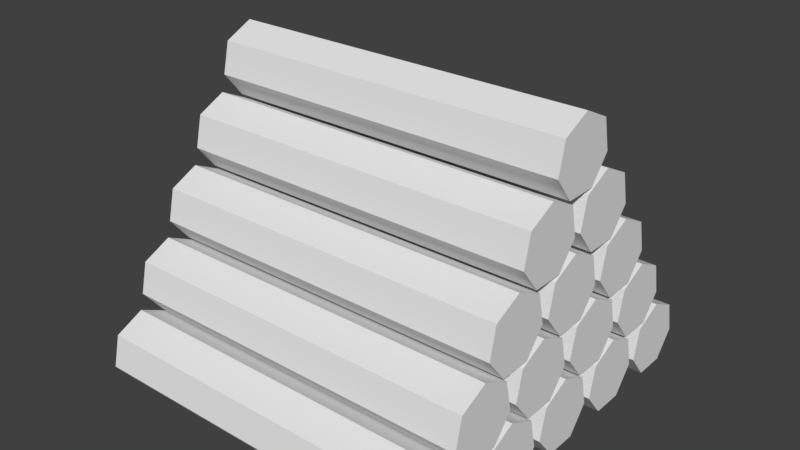 # Source: LogPile.blend  (saved by Blender 2.78.0; exported with 4.5.12 LTS)
import bpy
from mathutils import Matrix  # noqa: F401  (used for matrix-valued properties, if any)

bpy.ops.wm.read_factory_settings(use_empty=True)
scene = bpy.context.scene
scene.name = 'Scene'

# ---- collections
col_collection_1 = bpy.data.collections.new('Collection 1'); scene.collection.children.link(col_collection_1)

# ---- world
world_world = bpy.data.worlds.new('World'); scene.world = world_world
world_world.color = (0.05088, 0.05088, 0.05088)
world_world.use_sun_shadow = False
world_world.sun_shadow_jitter_overblur = 0.0
world_world.cycles.sampling_method = 'MANUAL'

# ---- meshes
me_cylinder = bpy.data.meshes.new('Cylinder')
me_cylinder.from_pydata([(-0.6914, 0.2635, -2.796e-08), (0.6914, 0.2635, -4.449e-08), (-0.6914, 0.2113, -0.1084), (0.6914, 0.2113, -0.1084), (-0.6914, 0.09404, -0.1351), (0.6914, 0.09404, -0.1351), (-0.6914, -2.629e-09, -0.06014), (0.6914, -2.629e-09, -0.06014), (-0.6914, 5.693e-08, 0.06014), (0.6914, 2.629e-09, 0.06014), (-0.6914, 0.09404, 0.1351), (0.6914, 0.09404, 0.1351), (-0.6914, 0.2113, 0.1084), (0.6914, 0.2113, 0.1084), (-0.6914, 0.2635, -0.3007), (0.6914, 0.2635, -0.3007), (-0.6914, 0.2113, -0.409), (0.6914, 0.2113, -0.409), (-0.6914, 0.09404, -0.4358), (0.6914, 0.09404, -0.4358), (-0.6914, -1.577e-08, -0.3608), (0.6914, -1.577e-08, -0.3608), (-0.6914, 4.379e-08, -0.2405), (0.6914, -1.051e-08, -0.2405), (-0.6914, 0.09404, -0.1655), (0.6914, 0.09404, -0.1655), (-0.6914, 0.2113, -0.1923), (0.6914, 0.2113, -0.1923), (-0.6914, 0.2635, 0.3007), (0.6914, 0.2635, 0.3007), (-0.6914, 0.2113, 0.1923), (0.6914, 0.2113, 0.1923), (-0.6914, 0.09404, 0.1655), (0.6914, 0.09404, 0.1655), (-0.6914, 1.051e-08, 0.2405), (0.6914, 1.051e-08, 0.2405), (-0.6914, 7.008e-08, 0.3608), (0.6914, 1.577e-08, 0.3608), (-0.6914, 0.09404, 0.4358), (0.6914, 0.09404, 0.4358), (-0.6914, 0.2113, 0.409), (0.6914, 0.2113, 0.409), (-0.6914, 0.2635, -0.6013), (0.6914, 0.2635, -0.6013), (-0.6914, 0.2113, -0.7097), (0.6914, 0.2113, -0.7097), (-0.6914, 0.09404, -0.7365), (0.6914, 0.09404, -0.7365), (-0.6914, -2.891e-08, -0.6615), (0.6914, -2.891e-08, -0.6615), (-0.6914, 3.065e-08, -0.5412), (0.6914, -2.366e-08, -0.5412), (-0.6914, 0.09404, -0.4662), (0.6914, 0.09404, -0.4662), (-0.6914, 0.2113, -0.493), (0.6914, 0.2113, -0.493), (-0.6914, 0.2635, 0.6013), (0.6914, 0.2635, 0.6013), (-0.6914, 0.2113, 0.493), (0.6914, 0.2113, 0.493), (-0.6914, 0.09404, 0.4662), (0.6914, 0.09404, 0.4662), (-0.6914, 2.366e-08, 0.5412), (0.6914, 2.366e-08, 0.5412), (-0.6914, 8.322e-08, 0.6615), (0.6914, 2.891e-08, 0.6615), (-0.6914, 0.09404, 0.7365), (0.6914, 0.09404, 0.7365), (-0.6914, 0.2113, 0.7097), (0.6914, 0.2113, 0.7097), (-0.6914, 0.4923, -0.1503), (0.6914, 0.4923, -0.1503), (-0.6914, 0.4401, -0.2587), (0.6914, 0.4401, -0.2587), (-0.6914, 0.3229, -0.2855), (0.6914, 0.3229, -0.2855), (-0.6914, 0.2288, -0.2105), (0.6914, 0.2288, -0.2105), (-0.6914, 0.2288, -0.09019), (0.6914, 0.2288, -0.09019), (-0.6914, 0.3229, -0.0152), (0.6914, 0.3229, -0.0152), (-0.6914, 0.4401, -0.04196), (0.6914, 0.4401, -0.04196), (-0.6914, 0.4923, -0.451), (0.6914, 0.4923, -0.451), (-0.6914, 0.4401, -0.5594), (0.6914, 0.4401, -0.5594), (-0.6914, 0.3229, -0.5861), (0.6914, 0.3229, -0.5861), (-0.6914, 0.2288, -0.5111), (0.6914, 0.2288, -0.5111), (-0.6914, 0.2288, -0.3908), (0.6914, 0.2288, -0.3908), (-0.6914, 0.3229, -0.3159), (0.6914, 0.3229, -0.3159), (-0.6914, 0.4401, -0.3426), (0.6914, 0.4401, -0.3426), (-0.6914, 0.4923, 0.1503), (0.6914, 0.4923, 0.1503), (-0.6914, 0.4401, 0.04196), (0.6914, 0.4401, 0.04196), (-0.6914, 0.3229, 0.0152), (0.6914, 0.3229, 0.0152), (-0.6914, 0.2288, 0.09019), (0.6914, 0.2288, 0.09019), (-0.6914, 0.2288, 0.2105), (0.6914, 0.2288, 0.2105), (-0.6914, 0.3229, 0.2855), (0.6914, 0.3229, 0.2855), (-0.6914, 0.4401, 0.2587), (0.6914, 0.4401, 0.2587), (-0.6914, 0.4923, 0.451), (0.6914, 0.4923, 0.451), (-0.6914, 0.4401, 0.3426), (0.6914, 0.4401, 0.3426), (-0.6914, 0.3229, 0.3159), (0.6914, 0.3229, 0.3159), (-0.6914, 0.2288, 0.3908), (0.6914, 0.2288, 0.3908), (-0.6914, 0.2288, 0.5111), (0.6914, 0.2288, 0.5111), (-0.6914, 0.3229, 0.5861), (0.6914, 0.3229, 0.5861), (-0.6914, 0.4401, 0.5594), (0.6914, 0.4401, 0.5594), (-0.6914, 0.7211, -4.797e-08), (0.6914, 0.7211, -6.449e-08), (-0.6914, 0.6689, -0.1084), (0.6914, 0.6689, -0.1084), (-0.6914, 0.5517, -0.1351), (0.6914, 0.5517, -0.1351), (-0.6914, 0.4576, -0.06014), (0.6914, 0.4576, -0.06014), (-0.6914, 0.4576, 0.06014), (0.6914, 0.4576, 0.06014), (-0.6914, 0.5517, 0.1351), (0.6914, 0.5517, 0.1351), (-0.6914, 0.6689, 0.1084), (0.6914, 0.6689, 0.1084), (-0.6914, 0.7211, -0.3007), (0.6914, 0.7211, -0.3007), (-0.6914, 0.6689, -0.409), (0.6914, 0.6689, -0.409), (-0.6914, 0.5517, -0.4358), (0.6914, 0.5517, -0.4358), (-0.6914, 0.4576, -0.3608), (0.6914, 0.4576, -0.3608), (-0.6914, 0.4576, -0.2405), (0.6914, 0.4576, -0.2405), (-0.6914, 0.5517, -0.1655), (0.6914, 0.5517, -0.1655), (-0.6914, 0.6689, -0.1923), (0.6914, 0.6689, -0.1923), (-0.6914, 0.7211, 0.3007), (0.6914, 0.7211, 0.3007), (-0.6914, 0.6689, 0.1923), (0.6914, 0.6689, 0.1923), (-0.6914, 0.5517, 0.1655), (0.6914, 0.5517, 0.1655), (-0.6914, 0.4576, 0.2405), (0.6914, 0.4576, 0.2405), (-0.6914, 0.4576, 0.3608), (0.6914, 0.4576, 0.3608), (-0.6914, 0.5517, 0.4358), (0.6914, 0.5517, 0.4358), (-0.6914, 0.6689, 0.409), (0.6914, 0.6689, 0.409), (-0.6914, 0.9517, -0.1503), (0.6914, 0.9517, -0.1503), (-0.6914, 0.8995, -0.2587), (0.6914, 0.8995, -0.2587), (-0.6914, 0.7822, -0.2855), (0.6914, 0.7822, -0.2855), (-0.6914, 0.6882, -0.2105), (0.6914, 0.6882, -0.2105), (-0.6914, 0.6882, -0.09019), (0.6914, 0.6882, -0.09019), (-0.6914, 0.7822, -0.0152), (0.6914, 0.7822, -0.0152), (-0.6914, 0.8995, -0.04196), (0.6914, 0.8995, -0.04196), (-0.6914, 0.9517, 0.1503), (0.6914, 0.9517, 0.1503), (-0.6914, 0.8995, 0.04196), (0.6914, 0.8995, 0.04196), (-0.6914, 0.7822, 0.0152), (0.6914, 0.7822, 0.0152), (-0.6914, 0.6882, 0.09019), (0.6914, 0.6882, 0.09019), (-0.6914, 0.6882, 0.2105), (0.6914, 0.6882, 0.2105), (-0.6914, 0.7822, 0.2855), (0.6914, 0.7822, 0.2855), (-0.6914, 0.8995, 0.2587), (0.6914, 0.8995, 0.2587), (-0.6914, 1.182, -6.812e-08), (0.6914, 1.182, -8.465e-08), (-0.6914, 1.13, -0.1084), (0.6914, 1.13, -0.1084), (-0.6914, 1.013, -0.1351), (0.6914, 1.013, -0.1351), (-0.6914, 0.9188, -0.06014), (0.6914, 0.9188, -0.06014), (-0.6914, 0.9188, 0.06014), (0.6914, 0.9188, 0.06014), (-0.6914, 1.013, 0.1351), (0.6914, 1.013, 0.1351), (-0.6914, 1.13, 0.1084), (0.6914, 1.13, 0.1084)], [], [(0, 1, 3, 2), (2, 3, 5, 4), (4, 5, 7, 6), (6, 7, 9, 8), (8, 9, 11, 10), (3, 1, 13, 11, 9, 7, 5), (10, 11, 13, 12), (12, 13, 1, 0), (0, 2, 4, 6, 8, 10, 12), (14, 15, 17, 16), (16, 17, 19, 18), (18, 19, 21, 20), (20, 21, 23, 22), (22, 23, 25, 24), (17, 15, 27, 25, 23, 21, 19), (24, 25, 27, 26), (26, 27, 15, 14), (14, 16, 18, 20, 22, 24, 26), (28, 29, 31, 30), (30, 31, 33, 32), (32, 33, 35, 34), (34, 35, 37, 36), (36, 37, 39, 38), (31, 29, 41, 39, 37, 35, 33), (38, 39, 41, 40), (40, 41, 29, 28), (28, 30, 32, 34, 36, 38, 40), (42, 43, 45, 44), (44, 45, 47, 46), (46, 47, 49, 48), (48, 49, 51, 50), (50, 51, 53, 52), (45, 43, 55, 53, 51, 49, 47), (52, 53, 55, 54), (54, 55, 43, 42), (42, 44, 46, 48, 50, 52, 54), (56, 57, 59, 58), (58, 59, 61, 60), (60, 61, 63, 62), (62, 63, 65, 64), (64, 65, 67, 66), (59, 57, 69, 67, 65, 63, 61), (66, 67, 69, 68), (68, 69, 57, 56), (56, 58, 60, 62, 64, 66, 68), (70, 71, 73, 72), (72, 73, 75, 74), (74, 75, 77, 76), (76, 77, 79, 78), (78, 79, 81, 80), (73, 71, 83, 81, 79, 77, 75), (80, 81, 83, 82), (82, 83, 71, 70), (70, 72, 74, 76, 78, 80, 82), (84, 85, 87, 86), (86, 87, 89, 88), (88, 89, 91, 90), (90, 91, 93, 92), (92, 93, 95, 94), (87, 85, 97, 95, 93, 91, 89), (94, 95, 97, 96), (96, 97, 85, 84), (84, 86, 88, 90, 92, 94, 96), (98, 99, 101, 100), (100, 101, 103, 102), (102, 103, 105, 104), (104, 105, 107, 106), (106, 107, 109, 108), (101, 99, 111, 109, 107, 105, 103), (108, 109, 111, 110), (110, 111, 99, 98), (98, 100, 102, 104, 106, 108, 110), (112, 113, 115, 114), (114, 115, 117, 116), (116, 117, 119, 118), (118, 119, 121, 120), (120, 121, 123, 122), (115, 113, 125, 123, 121, 119, 117), (122, 123, 125, 124), (124, 125, 113, 112), (112, 114, 116, 118, 120, 122, 124), (126, 127, 129, 128), (128, 129, 131, 130), (130, 131, 133, 132), (132, 133, 135, 134), (134, 135, 137, 136), (129, 127, 139, 137, 135, 133, 131), (136, 137, 139, 138), (138, 139, 127, 126), (126, 128, 130, 132, 134, 136, 138), (140, 141, 143, 142), (142, 143, 145, 144), (144, 145, 147, 146), (146, 147, 149, 148), (148, 149, 151, 150), (143, 141, 153, 151, 149, 147, 145), (150, 151, 153, 152), (152, 153, 141, 140), (140, 142, 144, 146, 148, 150, 152), (154, 155, 157, 156), (156, 157, 159, 158), (158, 159, 161, 160), (160, 161, 163, 162), (162, 163, 165, 164), (157, 155, 167, 165, 163, 161, 159), (164, 165, 167, 166), (166, 167, 155, 154), (154, 156, 158, 160, 162, 164, 166), (168, 169, 171, 170), (170, 171, 173, 172), (172, 173, 175, 174), (174, 175, 177, 176), (176, 177, 179, 178), (171, 169, 181, 179, 177, 175, 173), (178, 179, 181, 180), (180, 181, 169, 168), (168, 170, 172, 174, 176, 178, 180), (182, 183, 185, 184), (184, 185, 187, 186), (186, 187, 189, 188), (188, 189, 191, 190), (190, 191, 193, 192), (185, 183, 195, 193, 191, 189, 187), (192, 193, 195, 194), (194, 195, 183, 182), (182, 184, 186, 188, 190, 192, 194), (196, 197, 199, 198), (198, 199, 201, 200), (200, 201, 203, 202), (202, 203, 205, 204), (204, 205, 207, 206), (199, 197, 209, 207, 205, 203, 201), (206, 207, 209, 208), (208, 209, 197, 196), (196, 198, 200, 202, 204, 206, 208)])
_uv = me_cylinder.uv_layers.new(name='UVMap')
_uv.uv.foreach_set('vector', [0.4735, 0.4798, 0.4735, 0.5202, 0.4713, 0.5202, 0.4713, 0.4798, 0.537, 0.5202, 0.537, 0.4798, 0.5392, 0.4798, 0.5392, 0.5202, 0.5392, 0.5202, 0.5392, 0.4798, 0.5427, 0.4798, 0.5427, 0.5202, 0.4452, 0.5202, 0.4452, 0.5606, 0.443, 0.5606, 0.443, 0.5202, 0.443, 0.5202, 0.443, 0.5606, 0.4394, 0.5606, 0.4394, 0.5202, 0.545, 0.5399, 0.5466, 0.5368, 0.55, 0.536, 0.5528, 0.5382, 0.5528, 0.5417, 0.55, 0.5439, 0.5466, 0.5431, 0.4793, 0.4798, 0.4793, 0.5202, 0.4771, 0.5202, 0.4771, 0.4798, 0.4771, 0.4798, 0.4771, 0.5202, 0.4735, 0.5202, 0.4735, 0.4798, 0.545, 0.5224, 0.545, 0.5259, 0.5422, 0.5281, 0.5388, 0.5273, 0.5372, 0.5241, 0.5388, 0.521, 0.5422, 0.5202, 0.4496, 0.4798, 0.4496, 0.5202, 0.4474, 0.5202, 0.4474, 0.4798, 0.5307, 0.4798, 0.5307, 0.4394, 0.533, 0.4394, 0.533, 0.4798, 0.533, 0.4798, 0.533, 0.4394, 0.5365, 0.4394, 0.5365, 0.4798, 0.525, 0.4798, 0.525, 0.4394, 0.5272, 0.4394, 0.5272, 0.4798, 0.5272, 0.4798, 0.5272, 0.4394, 0.5307, 0.4394, 0.5307, 0.4798, 0.5044, 0.5382, 0.5044, 0.5417, 0.5016, 0.5439, 0.4982, 0.5431, 0.4966, 0.5399, 0.4982, 0.5368, 0.5016, 0.536, 0.4554, 0.4798, 0.4554, 0.5202, 0.4532, 0.5202, 0.4532, 0.4798, 0.4532, 0.4798, 0.4532, 0.5202, 0.4496, 0.5202, 0.4496, 0.4798, 0.5295, 0.5382, 0.5295, 0.5417, 0.5267, 0.5439, 0.5232, 0.5431, 0.5217, 0.5399, 0.5232, 0.5368, 0.5267, 0.536, 0.501, 0.4798, 0.501, 0.4394, 0.5033, 0.4394, 0.5033, 0.4798, 0.5312, 0.5202, 0.5312, 0.4798, 0.5334, 0.4798, 0.5334, 0.5202, 0.5334, 0.5202, 0.5334, 0.4798, 0.537, 0.4798, 0.537, 0.5202, 0.49, 0.5606, 0.49, 0.5202, 0.4922, 0.5202, 0.4922, 0.5606, 0.4922, 0.5606, 0.4922, 0.5202, 0.4957, 0.5202, 0.4957, 0.5606, 0.5372, 0.5399, 0.5388, 0.5368, 0.5422, 0.536, 0.545, 0.5382, 0.545, 0.5417, 0.5422, 0.5439, 0.5388, 0.5431, 0.4953, 0.4798, 0.4953, 0.4394, 0.4975, 0.4394, 0.4975, 0.4798, 0.4975, 0.4798, 0.4975, 0.4394, 0.501, 0.4394, 0.501, 0.4798, 0.531, 0.5273, 0.5295, 0.5241, 0.531, 0.521, 0.5345, 0.5202, 0.5372, 0.5224, 0.5372, 0.5259, 0.5345, 0.5281, 0.4656, 0.4798, 0.4656, 0.5202, 0.4634, 0.5202, 0.4634, 0.4798, 0.5365, 0.4798, 0.5365, 0.4394, 0.5387, 0.4394, 0.5387, 0.4798, 0.5387, 0.4798, 0.5387, 0.4394, 0.5423, 0.4394, 0.5423, 0.4798, 0.5024, 0.5202, 0.5024, 0.4798, 0.5046, 0.4798, 0.5046, 0.5202, 0.5046, 0.5202, 0.5046, 0.4798, 0.5081, 0.4798, 0.5081, 0.5202, 0.5578, 0.5281, 0.5543, 0.5273, 0.5528, 0.5241, 0.5543, 0.521, 0.5578, 0.5202, 0.5606, 0.5224, 0.5606, 0.5259, 0.4713, 0.4798, 0.4713, 0.5202, 0.4691, 0.5202, 0.4691, 0.4798, 0.4691, 0.4798, 0.4691, 0.5202, 0.4656, 0.5202, 0.4656, 0.4798, 0.531, 0.5368, 0.5345, 0.536, 0.5372, 0.5382, 0.5372, 0.5417, 0.5345, 0.5439, 0.531, 0.5431, 0.5295, 0.5399, 0.4576, 0.4798, 0.4576, 0.5202, 0.4554, 0.5202, 0.4554, 0.4798, 0.5427, 0.5202, 0.5427, 0.4798, 0.5449, 0.4798, 0.5449, 0.5202, 0.5449, 0.5202, 0.5449, 0.4798, 0.5485, 0.4798, 0.5485, 0.5202, 0.4727, 0.5606, 0.4727, 0.5202, 0.4749, 0.5202, 0.4749, 0.5606, 0.4749, 0.5606, 0.4749, 0.5202, 0.4784, 0.5202, 0.4784, 0.5606, 0.5267, 0.5518, 0.5232, 0.551, 0.5217, 0.5478, 0.5232, 0.5447, 0.5267, 0.5439, 0.5295, 0.5461, 0.5295, 0.5496, 0.4634, 0.4798, 0.4634, 0.5202, 0.4611, 0.5202, 0.4611, 0.4798, 0.4611, 0.4798, 0.4611, 0.5202, 0.4576, 0.5202, 0.4576, 0.4798, 0.545, 0.5338, 0.5422, 0.536, 0.5388, 0.5352, 0.5372, 0.532, 0.5388, 0.5289, 0.5422, 0.5281, 0.545, 0.5303, 0.4416, 0.4798, 0.4416, 0.5202, 0.4394, 0.5202, 0.4394, 0.4798, 0.5192, 0.4798, 0.5192, 0.4394, 0.5214, 0.4394, 0.5214, 0.4798, 0.5214, 0.4798, 0.5214, 0.4394, 0.525, 0.4394, 0.525, 0.4798, 0.4669, 0.5202, 0.4669, 0.5606, 0.4647, 0.5606, 0.4647, 0.5202, 0.4647, 0.5202, 0.4647, 0.5606, 0.4611, 0.5606, 0.4611, 0.5202, 0.5372, 0.5478, 0.5388, 0.5447, 0.5422, 0.5439, 0.545, 0.5461, 0.545, 0.5496, 0.5422, 0.5518, 0.5388, 0.551, 0.4474, 0.4798, 0.4474, 0.5202, 0.4452, 0.5202, 0.4452, 0.4798, 0.4452, 0.4798, 0.4452, 0.5202, 0.4416, 0.5202, 0.4416, 0.4798, 0.5154, 0.5368, 0.5189, 0.536, 0.5217, 0.5382, 0.5217, 0.5417, 0.5189, 0.5439, 0.5154, 0.5431, 0.5139, 0.5399, 0.509, 0.4798, 0.509, 0.4394, 0.5112, 0.4394, 0.5112, 0.4798, 0.548, 0.4798, 0.548, 0.4394, 0.5503, 0.4394, 0.5503, 0.4798, 0.5503, 0.4798, 0.5503, 0.4394, 0.5538, 0.4394, 0.5538, 0.4798, 0.5423, 0.4798, 0.5423, 0.4394, 0.5445, 0.4394, 0.5445, 0.4798, 0.5445, 0.4798, 0.5445, 0.4394, 0.548, 0.4394, 0.548, 0.4798, 0.5217, 0.5461, 0.5217, 0.5496, 0.5189, 0.5518, 0.5154, 0.551, 0.5139, 0.5478, 0.5154, 0.5447, 0.5189, 0.5439, 0.5033, 0.4798, 0.5033, 0.4394, 0.5055, 0.4394, 0.5055, 0.4798, 0.5055, 0.4798, 0.5055, 0.4394, 0.509, 0.4394, 0.509, 0.4798, 0.5061, 0.5399, 0.5077, 0.5368, 0.5111, 0.536, 0.5139, 0.5382, 0.5139, 0.5417, 0.5111, 0.5439, 0.5077, 0.5431, 0.4691, 0.4798, 0.4691, 0.4394, 0.4713, 0.4394, 0.4713, 0.4798, 0.4532, 0.5202, 0.4532, 0.5606, 0.4509, 0.5606, 0.4509, 0.5202, 0.4509, 0.5202, 0.4509, 0.5606, 0.4474, 0.5606, 0.4474, 0.5202, 0.4842, 0.5606, 0.4842, 0.5202, 0.4864, 0.5202, 0.4864, 0.5606, 0.4864, 0.5606, 0.4864, 0.5202, 0.49, 0.5202, 0.49, 0.5606, 0.55, 0.5518, 0.5466, 0.551, 0.545, 0.5478, 0.5466, 0.5447, 0.55, 0.5439, 0.5528, 0.5461, 0.5528, 0.5496, 0.4634, 0.4798, 0.4634, 0.4394, 0.4656, 0.4394, 0.4656, 0.4798, 0.4656, 0.4798, 0.4656, 0.4394, 0.4691, 0.4394, 0.4691, 0.4798, 0.5154, 0.521, 0.5189, 0.5202, 0.5217, 0.5224, 0.5217, 0.5259, 0.5189, 0.5281, 0.5154, 0.5273, 0.5139, 0.5241, 0.4532, 0.4798, 0.4532, 0.4394, 0.4554, 0.4394, 0.4554, 0.4798, 0.5081, 0.5202, 0.5081, 0.4798, 0.5104, 0.4798, 0.5104, 0.5202, 0.5104, 0.5202, 0.5104, 0.4798, 0.5139, 0.4798, 0.5139, 0.5202, 0.5254, 0.5202, 0.5254, 0.4798, 0.5277, 0.4798, 0.5277, 0.5202, 0.5277, 0.5202, 0.5277, 0.4798, 0.5312, 0.4798, 0.5312, 0.5202, 0.5094, 0.5202, 0.5122, 0.5224, 0.5122, 0.5259, 0.5094, 0.5281, 0.5059, 0.5273, 0.5044, 0.5241, 0.5059, 0.521, 0.4474, 0.4798, 0.4474, 0.4394, 0.4496, 0.4394, 0.4496, 0.4798, 0.4496, 0.4798, 0.4496, 0.4394, 0.4532, 0.4394, 0.4532, 0.4798, 0.4982, 0.521, 0.5016, 0.5202, 0.5044, 0.5224, 0.5044, 0.5259, 0.5016, 0.5281, 0.4982, 0.5273, 0.4966, 0.5241, 0.4771, 0.4798, 0.4771, 0.4394, 0.4793, 0.4394, 0.4793, 0.4798, 0.5543, 0.4798, 0.5543, 0.5202, 0.5521, 0.5202, 0.5521, 0.4798, 0.5521, 0.4798, 0.5521, 0.5202, 0.5485, 0.5202, 0.5485, 0.4798, 0.4784, 0.5606, 0.4784, 0.5202, 0.4807, 0.5202, 0.4807, 0.5606, 0.4807, 0.5606, 0.4807, 0.5202, 0.4842, 0.5202, 0.4842, 0.5606, 0.5217, 0.532, 0.5232, 0.5289, 0.5267, 0.5281, 0.5295, 0.5303, 0.5295, 0.5338, 0.5267, 0.536, 0.5232, 0.5352, 0.4713, 0.4798, 0.4713, 0.4394, 0.4735, 0.4394, 0.4735, 0.4798, 0.4735, 0.4798, 0.4735, 0.4394, 0.4771, 0.4394, 0.4771, 0.4798, 0.531, 0.5352, 0.5295, 0.532, 0.531, 0.5289, 0.5345, 0.5281, 0.5372, 0.5303, 0.5372, 0.5338, 0.5345, 0.536, 0.4611, 0.4798, 0.4611, 0.4394, 0.4634, 0.4394, 0.4634, 0.4798, 0.5197, 0.5202, 0.5197, 0.4798, 0.5219, 0.4798, 0.5219, 0.5202, 0.5219, 0.5202, 0.5219, 0.4798, 0.5254, 0.4798, 0.5254, 0.5202, 0.4966, 0.5202, 0.4966, 0.4798, 0.4988, 0.4798, 0.4988, 0.5202, 0.4988, 0.5202, 0.4988, 0.4798, 0.5024, 0.4798, 0.5024, 0.5202, 0.5111, 0.536, 0.5077, 0.5352, 0.5061, 0.532, 0.5077, 0.5289, 0.5111, 0.5281, 0.5139, 0.5303, 0.5139, 0.5338, 0.4554, 0.4798, 0.4554, 0.4394, 0.4576, 0.4394, 0.4576, 0.4798, 0.4576, 0.4798, 0.4576, 0.4394, 0.4611, 0.4394, 0.4611, 0.4798, 0.5154, 0.5289, 0.5189, 0.5281, 0.5217, 0.5303, 0.5217, 0.5338, 0.5189, 0.536, 0.5154, 0.5352, 0.5139, 0.532, 0.4931, 0.4798, 0.4931, 0.4394, 0.4953, 0.4394, 0.4953, 0.4798, 0.5139, 0.5202, 0.5139, 0.4798, 0.5161, 0.4798, 0.5161, 0.5202, 0.5161, 0.5202, 0.5161, 0.4798, 0.5197, 0.4798, 0.5197, 0.5202, 0.5543, 0.5202, 0.5543, 0.4798, 0.5565, 0.4798, 0.5565, 0.5202, 0.5565, 0.5202, 0.5565, 0.4798, 0.56, 0.4798, 0.56, 0.5202, 0.5111, 0.5518, 0.5077, 0.551, 0.5061, 0.5478, 0.5077, 0.5447, 0.5111, 0.5439, 0.5139, 0.5461, 0.5139, 0.5496, 0.4873, 0.4798, 0.4873, 0.4394, 0.4895, 0.4394, 0.4895, 0.4798, 0.4895, 0.4798, 0.4895, 0.4394, 0.4931, 0.4394, 0.4931, 0.4798, 0.4982, 0.5289, 0.5016, 0.5281, 0.5044, 0.5303, 0.5044, 0.5338, 0.5016, 0.536, 0.4982, 0.5352, 0.4966, 0.532, 0.5134, 0.4394, 0.5134, 0.4798, 0.5112, 0.4798, 0.5112, 0.4394, 0.4908, 0.5202, 0.4908, 0.4798, 0.4931, 0.4798, 0.4931, 0.5202, 0.4931, 0.5202, 0.4931, 0.4798, 0.4966, 0.4798, 0.4966, 0.5202, 0.4793, 0.5202, 0.4793, 0.4798, 0.4815, 0.4798, 0.4815, 0.5202, 0.4815, 0.5202, 0.4815, 0.4798, 0.4851, 0.4798, 0.4851, 0.5202, 0.531, 0.551, 0.5295, 0.5478, 0.531, 0.5447, 0.5345, 0.5439, 0.5372, 0.5461, 0.5372, 0.5496, 0.5345, 0.5518, 0.5192, 0.4394, 0.5192, 0.4798, 0.517, 0.4798, 0.517, 0.4394, 0.517, 0.4394, 0.517, 0.4798, 0.5134, 0.4798, 0.5134, 0.4394, 0.545, 0.5241, 0.5466, 0.521, 0.55, 0.5202, 0.5528, 0.5224, 0.5528, 0.5259, 0.55, 0.5281, 0.5466, 0.5273, 0.4851, 0.4798, 0.4851, 0.4394, 0.4873, 0.4394, 0.4873, 0.4798, 0.5596, 0.4394, 0.5596, 0.4798, 0.5574, 0.4798, 0.5574, 0.4394, 0.5574, 0.4394, 0.5574, 0.4798, 0.5538, 0.4798, 0.5538, 0.4394, 0.4851, 0.5202, 0.4851, 0.4798, 0.4873, 0.4798, 0.4873, 0.5202, 0.4873, 0.5202, 0.4873, 0.4798, 0.4908, 0.4798, 0.4908, 0.5202, 0.4982, 0.551, 0.4966, 0.5478, 0.4982, 0.5447, 0.5016, 0.5439, 0.5044, 0.5461, 0.5044, 0.5496, 0.5016, 0.5518, 0.4793, 0.4798, 0.4793, 0.4394, 0.4815, 0.4394, 0.4815, 0.4798, 0.4815, 0.4798, 0.4815, 0.4394, 0.4851, 0.4394, 0.4851, 0.4798, 0.5578, 0.5439, 0.5543, 0.5431, 0.5528, 0.5399, 0.5543, 0.5368, 0.5578, 0.536, 0.5606, 0.5382, 0.5606, 0.5417, 0.4452, 0.4798, 0.4452, 0.4394, 0.4474, 0.4394, 0.4474, 0.4798, 0.4554, 0.5606, 0.4554, 0.5202, 0.4576, 0.5202, 0.4576, 0.5606, 0.4576, 0.5606, 0.4576, 0.5202, 0.4611, 0.5202, 0.4611, 0.5606, 0.4669, 0.5606, 0.4669, 0.5202, 0.4691, 0.5202, 0.4691, 0.5606, 0.4691, 0.5606, 0.4691, 0.5202, 0.4727, 0.5202, 0.4727, 0.5606, 0.5543, 0.5352, 0.5528, 0.532, 0.5543, 0.5289, 0.5578, 0.5281, 0.5606, 0.5303, 0.5606, 0.5338, 0.5578, 0.536, 0.4394, 0.4798, 0.4394, 0.4394, 0.4416, 0.4394, 0.4416, 0.4798, 0.4416, 0.4798, 0.4416, 0.4394, 0.4452, 0.4394, 0.4452, 0.4798, 0.5217, 0.5241, 0.5232, 0.521, 0.5267, 0.5202, 0.5295, 0.5224, 0.5295, 0.5259, 0.5267, 0.5281, 0.5232, 0.5273])
me_cylinder.use_remesh_preserve_volume = False
me_cylinder.use_remesh_preserve_attributes = False
me_cylinder.use_mirror_vertex_groups = False
me_cylinder.update()

# ---- objects
ob_logpile = bpy.data.objects.new('LogPile', me_cylinder)

# ---- transforms, parenting, visibility, modifiers, constraints
ob_logpile.location = (0.0, 0.0, 0.0)
ob_logpile.rotation_euler = (1.571, -0.0, 0.0)
ob_logpile.lineart.crease_threshold = 0.0

# ---- collection membership
col_collection_1.objects.link(ob_logpile)

# ---- scene / render settings (as saved in the file)
scene.frame_start = 1; scene.frame_end = 250; scene.frame_set(1)
scene.render.engine = 'BLENDER_EEVEE_NEXT'
scene.render.resolution_percentage = 50
scene.render.dither_intensity = 0.0
scene.cycles.use_denoising = False
scene.cycles.samples = 128
scene.cycles.sampling_pattern = 'TABULATED_SOBOL'
scene.cycles.light_sampling_threshold = 0.0
scene.cycles.use_adaptive_sampling = False
scene.cycles.use_light_tree = False
scene.cycles.blur_glossy = 0.0
scene.cycles.sample_clamp_indirect = 0.0
scene.view_settings.view_transform = 'Standard'
bpy.context.view_layer.update()

# ---- added for rendering (the .blend has no active camera and no usable light): camera, sun
cam_auto = bpy.data.cameras.new('AutoCamera')
cam_auto.lens = 50.0
cam_auto.sensor_width = 36.0
cam_auto.clip_end = 1000.0
ob_auto_camera = bpy.data.objects.new('AutoCamera', cam_auto)
scene.collection.objects.link(ob_auto_camera)
ob_auto_camera.location = (2.16573, -2.59887, 2.32372)
ob_auto_camera.rotation_euler = (1.09748, -7.21219e-08, 0.694738)
scene.camera = ob_auto_camera
light_auto_sun = bpy.data.lights.new('AutoSun', 'SUN')
light_auto_sun.energy = 3.0
light_auto_sun.angle = 0.0523599
ob_auto_sun = bpy.data.objects.new('AutoSun', light_auto_sun)
scene.collection.objects.link(ob_auto_sun)
ob_auto_sun.rotation_euler = (0.872665, 0.174533, 0.523599)
bpy.context.view_layer.update()
